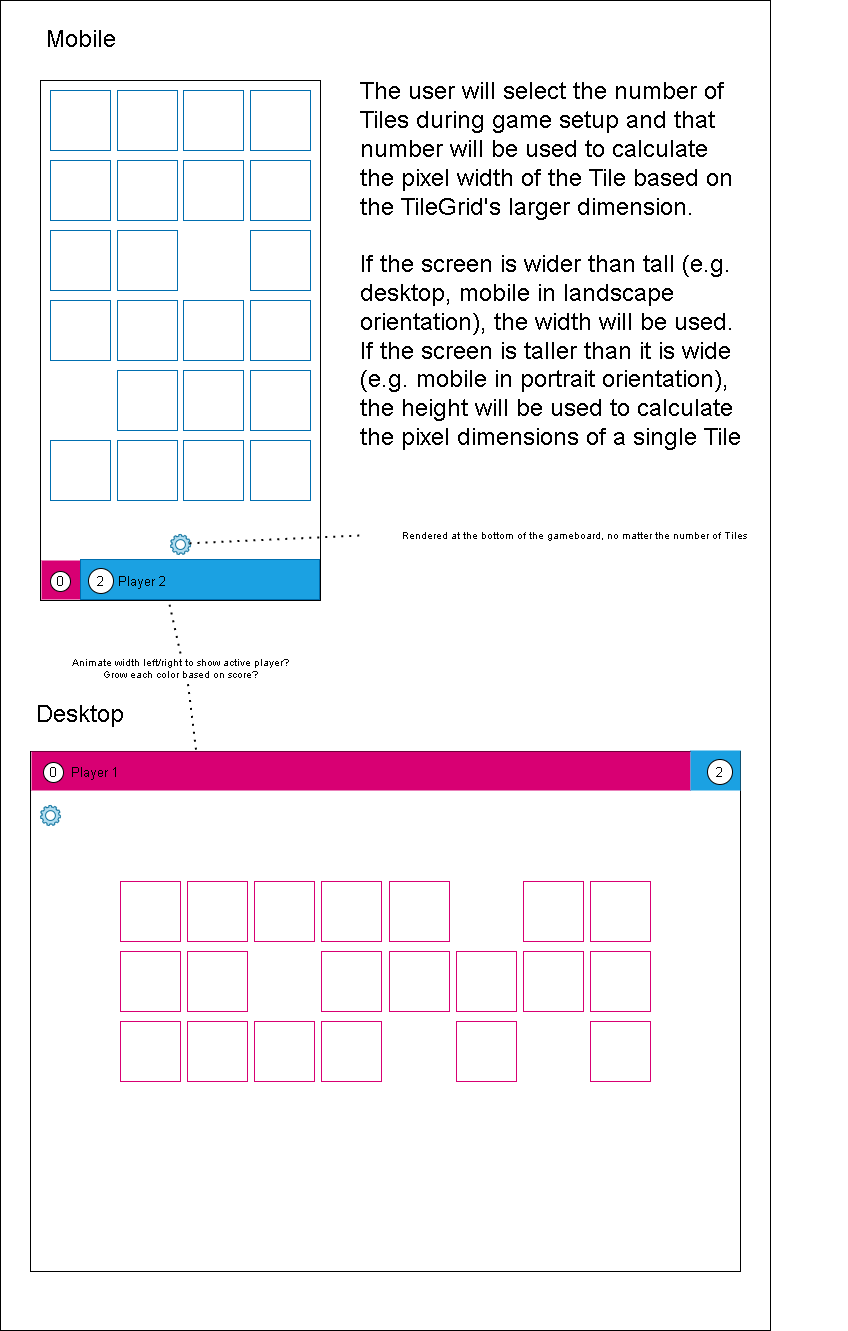

The diagram above was exported from draw.io. Its source (the exported page's mxGraphModel, read from the mxfile embedded in the PNG):
<mxGraphModel dx="308" dy="380" grid="1" gridSize="10" guides="1" tooltips="1" connect="1" arrows="1" fold="1" page="1" pageScale="1" pageWidth="850" pageHeight="1100" math="0" shadow="0">
  <root>
    <mxCell id="0" />
    <mxCell id="1" parent="0" />
    <mxCell id="282" value="" style="rounded=0;whiteSpace=wrap;html=1;fontSize=24;" vertex="1" parent="1">
      <mxGeometry width="770" height="1330" as="geometry" />
    </mxCell>
    <mxCell id="3" value="" style="rounded=0;whiteSpace=wrap;html=1;" parent="1" vertex="1">
      <mxGeometry x="40" y="80" width="280" height="520" as="geometry" />
    </mxCell>
    <mxCell id="8" value="" style="whiteSpace=wrap;html=1;aspect=fixed;fontSize=26;strokeColor=#006EAF;" parent="1" vertex="1">
      <mxGeometry x="50" y="90" width="60" height="60" as="geometry" />
    </mxCell>
    <mxCell id="9" value="" style="whiteSpace=wrap;html=1;aspect=fixed;fontSize=26;strokeColor=#006EAF;" parent="1" vertex="1">
      <mxGeometry x="117" y="90" width="60" height="60" as="geometry" />
    </mxCell>
    <mxCell id="10" value="" style="whiteSpace=wrap;html=1;aspect=fixed;fontSize=26;strokeColor=#006EAF;" parent="1" vertex="1">
      <mxGeometry x="250" y="90" width="60" height="60" as="geometry" />
    </mxCell>
    <mxCell id="11" value="" style="whiteSpace=wrap;html=1;aspect=fixed;fontSize=26;strokeColor=#006EAF;" parent="1" vertex="1">
      <mxGeometry x="183" y="90" width="60" height="60" as="geometry" />
    </mxCell>
    <mxCell id="12" value="" style="whiteSpace=wrap;html=1;aspect=fixed;fontSize=26;strokeColor=#006EAF;" parent="1" vertex="1">
      <mxGeometry x="50" y="160" width="60" height="60" as="geometry" />
    </mxCell>
    <mxCell id="13" value="" style="whiteSpace=wrap;html=1;aspect=fixed;fontSize=26;strokeColor=#006EAF;" parent="1" vertex="1">
      <mxGeometry x="117" y="160" width="60" height="60" as="geometry" />
    </mxCell>
    <mxCell id="14" value="" style="whiteSpace=wrap;html=1;aspect=fixed;fontSize=26;strokeColor=#006EAF;" parent="1" vertex="1">
      <mxGeometry x="250" y="160" width="60" height="60" as="geometry" />
    </mxCell>
    <mxCell id="15" value="" style="whiteSpace=wrap;html=1;aspect=fixed;fontSize=26;strokeColor=#006EAF;" parent="1" vertex="1">
      <mxGeometry x="183" y="160" width="60" height="60" as="geometry" />
    </mxCell>
    <mxCell id="16" value="" style="whiteSpace=wrap;html=1;aspect=fixed;fontSize=26;strokeColor=#006EAF;" parent="1" vertex="1">
      <mxGeometry x="50" y="230" width="60" height="60" as="geometry" />
    </mxCell>
    <mxCell id="17" value="" style="whiteSpace=wrap;html=1;aspect=fixed;fontSize=26;strokeColor=#006EAF;" parent="1" vertex="1">
      <mxGeometry x="117" y="230" width="60" height="60" as="geometry" />
    </mxCell>
    <mxCell id="18" value="" style="whiteSpace=wrap;html=1;aspect=fixed;fontSize=26;strokeColor=#006EAF;" parent="1" vertex="1">
      <mxGeometry x="250" y="230" width="60" height="60" as="geometry" />
    </mxCell>
    <mxCell id="20" value="" style="whiteSpace=wrap;html=1;aspect=fixed;fontSize=26;strokeColor=#006EAF;" parent="1" vertex="1">
      <mxGeometry x="50" y="300" width="60" height="60" as="geometry" />
    </mxCell>
    <mxCell id="21" value="" style="whiteSpace=wrap;html=1;aspect=fixed;fontSize=26;strokeColor=#006EAF;" parent="1" vertex="1">
      <mxGeometry x="117" y="300" width="60" height="60" as="geometry" />
    </mxCell>
    <mxCell id="22" value="" style="whiteSpace=wrap;html=1;aspect=fixed;fontSize=26;strokeColor=#006EAF;" parent="1" vertex="1">
      <mxGeometry x="250" y="300" width="60" height="60" as="geometry" />
    </mxCell>
    <mxCell id="23" value="" style="whiteSpace=wrap;html=1;aspect=fixed;fontSize=26;strokeColor=#006EAF;" parent="1" vertex="1">
      <mxGeometry x="183" y="300" width="60" height="60" as="geometry" />
    </mxCell>
    <mxCell id="25" value="" style="whiteSpace=wrap;html=1;aspect=fixed;fontSize=26;strokeColor=#006EAF;" parent="1" vertex="1">
      <mxGeometry x="117" y="370" width="60" height="60" as="geometry" />
    </mxCell>
    <mxCell id="26" value="" style="whiteSpace=wrap;html=1;aspect=fixed;fontSize=26;strokeColor=#006EAF;" parent="1" vertex="1">
      <mxGeometry x="250" y="370" width="60" height="60" as="geometry" />
    </mxCell>
    <mxCell id="27" value="" style="whiteSpace=wrap;html=1;aspect=fixed;fontSize=26;strokeColor=#006EAF;" parent="1" vertex="1">
      <mxGeometry x="183" y="370" width="60" height="60" as="geometry" />
    </mxCell>
    <mxCell id="28" value="" style="whiteSpace=wrap;html=1;aspect=fixed;fontSize=26;strokeColor=#006EAF;" parent="1" vertex="1">
      <mxGeometry x="50" y="440" width="60" height="60" as="geometry" />
    </mxCell>
    <mxCell id="29" value="" style="whiteSpace=wrap;html=1;aspect=fixed;fontSize=26;strokeColor=#006EAF;" parent="1" vertex="1">
      <mxGeometry x="117" y="440" width="60" height="60" as="geometry" />
    </mxCell>
    <mxCell id="30" value="" style="whiteSpace=wrap;html=1;aspect=fixed;fontSize=26;strokeColor=#006EAF;" parent="1" vertex="1">
      <mxGeometry x="250" y="440" width="60" height="60" as="geometry" />
    </mxCell>
    <mxCell id="31" value="" style="whiteSpace=wrap;html=1;aspect=fixed;fontSize=26;strokeColor=#006EAF;" parent="1" vertex="1">
      <mxGeometry x="183" y="440" width="60" height="60" as="geometry" />
    </mxCell>
    <mxCell id="40" value="" style="rounded=0;whiteSpace=wrap;html=1;strokeColor=none;fontSize=18;fillColor=#d80073;fontColor=#ffffff;" parent="1" vertex="1">
      <mxGeometry x="41" y="560" width="68" height="39" as="geometry" />
    </mxCell>
    <mxCell id="39" value="" style="rounded=0;whiteSpace=wrap;html=1;strokeColor=#006EAF;fontSize=18;fillColor=#1ba1e2;fontColor=#ffffff;" parent="1" vertex="1">
      <mxGeometry x="80" y="559" width="239" height="40" as="geometry" />
    </mxCell>
    <mxCell id="41" value="" style="group" parent="1" vertex="1" connectable="0">
      <mxGeometry x="50" y="567" width="20" height="24" as="geometry" />
    </mxCell>
    <mxCell id="33" value="" style="ellipse;whiteSpace=wrap;html=1;aspect=fixed;fontSize=13;" parent="41" vertex="1">
      <mxGeometry y="4" width="20" height="20" as="geometry" />
    </mxCell>
    <mxCell id="6" value="&lt;font style=&quot;font-size: 13px;&quot;&gt;0&lt;br style=&quot;font-size: 13px;&quot;&gt;&lt;/font&gt;" style="text;html=1;strokeColor=none;fillColor=none;align=center;verticalAlign=top;whiteSpace=wrap;rounded=0;fontSize=13;horizontal=1;" parent="41" vertex="1">
      <mxGeometry width="20" height="20" as="geometry" />
    </mxCell>
    <mxCell id="42" value="" style="group" parent="1" vertex="1" connectable="0">
      <mxGeometry x="80.5" y="568" width="40" height="25" as="geometry" />
    </mxCell>
    <mxCell id="34" value="2" style="ellipse;whiteSpace=wrap;html=1;aspect=fixed;fontSize=13;container=1;" parent="42" vertex="1">
      <mxGeometry x="7.5" width="25" height="25" as="geometry" />
    </mxCell>
    <mxCell id="35" value="Player 2" style="text;html=1;strokeColor=none;fillColor=none;align=center;verticalAlign=middle;whiteSpace=wrap;rounded=0;fontSize=13;" parent="1" vertex="1">
      <mxGeometry x="112" y="566" width="60" height="30" as="geometry" />
    </mxCell>
    <mxCell id="44" value="Animate width left/right to show active player?&lt;br&gt;Grow each color based on score?" style="text;html=1;strokeColor=none;fillColor=none;align=center;verticalAlign=middle;whiteSpace=wrap;rounded=0;fontSize=10;" parent="1" vertex="1">
      <mxGeometry x="70" y="653" width="220" height="30" as="geometry" />
    </mxCell>
    <mxCell id="45" value="" style="sketch=0;html=1;aspect=fixed;strokeColor=#10739e;shadow=0;align=center;verticalAlign=top;fillColor=#b1ddf0;shape=mxgraph.gcp2.gear;rounded=0;fontSize=10;" parent="1" vertex="1">
      <mxGeometry x="170" y="534" width="20" height="20" as="geometry" />
    </mxCell>
    <mxCell id="46" value="Rendered at the bottom of the gameboard, no matter the number of Tiles" style="text;html=1;strokeColor=none;fillColor=none;align=left;verticalAlign=middle;whiteSpace=wrap;rounded=0;fontSize=10;" parent="1" vertex="1">
      <mxGeometry x="400" y="520" width="447" height="30" as="geometry" />
    </mxCell>
    <mxCell id="47" value="" style="endArrow=none;dashed=1;html=1;dashPattern=1 3;strokeWidth=2;fontSize=10;entryX=0;entryY=0.5;entryDx=0;entryDy=0;exitX=0.947;exitY=0.44;exitDx=0;exitDy=0;exitPerimeter=0;" parent="1" source="45" edge="1">
      <mxGeometry width="50" height="50" relative="1" as="geometry">
        <mxPoint x="220" y="540" as="sourcePoint" />
        <mxPoint x="360" y="535" as="targetPoint" />
      </mxGeometry>
    </mxCell>
    <mxCell id="50" value="" style="endArrow=none;dashed=1;html=1;dashPattern=1 3;strokeWidth=2;fontSize=10;entryX=0.369;entryY=1.033;entryDx=0;entryDy=0;entryPerimeter=0;exitX=0.5;exitY=0;exitDx=0;exitDy=0;" parent="1" source="44" target="39" edge="1">
      <mxGeometry width="50" height="50" relative="1" as="geometry">
        <mxPoint x="180" y="610" as="sourcePoint" />
        <mxPoint x="230" y="560" as="targetPoint" />
      </mxGeometry>
    </mxCell>
    <mxCell id="51" value="" style="rounded=0;whiteSpace=wrap;html=1;strokeColor=default;fontSize=10;" parent="1" vertex="1">
      <mxGeometry x="30" y="751" width="710" height="520" as="geometry" />
    </mxCell>
    <mxCell id="52" value="" style="rounded=0;whiteSpace=wrap;html=1;strokeColor=none;fontSize=18;fillColor=#d80073;fontColor=#ffffff;" parent="1" vertex="1">
      <mxGeometry x="31" y="751" width="659" height="39" as="geometry" />
    </mxCell>
    <mxCell id="53" value="" style="rounded=0;whiteSpace=wrap;html=1;strokeColor=none;fontSize=18;fillColor=#1ba1e2;fontColor=#ffffff;" parent="1" vertex="1">
      <mxGeometry x="690" y="750" width="50" height="40" as="geometry" />
    </mxCell>
    <mxCell id="54" value="0" style="group" parent="1" vertex="1" connectable="0">
      <mxGeometry x="40" y="758" width="20" height="24" as="geometry" />
    </mxCell>
    <mxCell id="55" value="0" style="ellipse;whiteSpace=wrap;html=1;aspect=fixed;fontSize=13;" parent="54" vertex="1">
      <mxGeometry x="3" y="4" width="20" height="20" as="geometry" />
    </mxCell>
    <mxCell id="57" value="" style="group" parent="1" vertex="1" connectable="0">
      <mxGeometry x="150.5" y="759" width="40" height="25" as="geometry" />
    </mxCell>
    <mxCell id="58" value="2" style="ellipse;whiteSpace=wrap;html=1;aspect=fixed;fontSize=13;container=1;" parent="57" vertex="1">
      <mxGeometry x="556.5" width="25" height="25" as="geometry" />
    </mxCell>
    <mxCell id="60" value="Player 1" style="text;html=1;strokeColor=none;fillColor=none;align=center;verticalAlign=middle;whiteSpace=wrap;rounded=0;fontSize=13;" parent="1" vertex="1">
      <mxGeometry x="65" y="757" width="60" height="30" as="geometry" />
    </mxCell>
    <mxCell id="62" value="" style="whiteSpace=wrap;html=1;aspect=fixed;fontSize=26;fillColor=none;fontColor=#ffffff;strokeColor=#D80073;" parent="1" vertex="1">
      <mxGeometry x="120" y="881" width="60" height="60" as="geometry" />
    </mxCell>
    <mxCell id="63" value="" style="whiteSpace=wrap;html=1;aspect=fixed;fontSize=26;fillColor=none;fontColor=#ffffff;strokeColor=#D80073;" parent="1" vertex="1">
      <mxGeometry x="187" y="881" width="60" height="60" as="geometry" />
    </mxCell>
    <mxCell id="64" value="" style="whiteSpace=wrap;html=1;aspect=fixed;fontSize=26;fillColor=none;fontColor=#ffffff;strokeColor=#D80073;" parent="1" vertex="1">
      <mxGeometry x="321" y="881" width="60" height="60" as="geometry" />
    </mxCell>
    <mxCell id="65" value="" style="whiteSpace=wrap;html=1;aspect=fixed;fontSize=26;fillColor=none;fontColor=#ffffff;strokeColor=#D80073;" parent="1" vertex="1">
      <mxGeometry x="254" y="881" width="60" height="60" as="geometry" />
    </mxCell>
    <mxCell id="66" value="" style="whiteSpace=wrap;html=1;aspect=fixed;fontSize=26;fillColor=none;fontColor=#ffffff;strokeColor=#D80073;" parent="1" vertex="1">
      <mxGeometry x="389" y="881" width="60" height="60" as="geometry" />
    </mxCell>
    <mxCell id="68" value="" style="whiteSpace=wrap;html=1;aspect=fixed;fontSize=26;fillColor=none;fontColor=#ffffff;strokeColor=#D80073;" parent="1" vertex="1">
      <mxGeometry x="590" y="881" width="60" height="60" as="geometry" />
    </mxCell>
    <mxCell id="69" value="" style="whiteSpace=wrap;html=1;aspect=fixed;fontSize=26;fillColor=none;fontColor=#ffffff;strokeColor=#D80073;" parent="1" vertex="1">
      <mxGeometry x="523" y="881" width="60" height="60" as="geometry" />
    </mxCell>
    <mxCell id="70" value="" style="whiteSpace=wrap;html=1;aspect=fixed;fontSize=26;fillColor=none;fontColor=#ffffff;strokeColor=#D80073;" parent="1" vertex="1">
      <mxGeometry x="120" y="951" width="60" height="60" as="geometry" />
    </mxCell>
    <mxCell id="71" value="" style="whiteSpace=wrap;html=1;aspect=fixed;fontSize=26;fillColor=none;fontColor=#ffffff;strokeColor=#D80073;" parent="1" vertex="1">
      <mxGeometry x="187" y="951" width="60" height="60" as="geometry" />
    </mxCell>
    <mxCell id="72" value="" style="whiteSpace=wrap;html=1;aspect=fixed;fontSize=26;fillColor=none;fontColor=#ffffff;strokeColor=#D80073;" parent="1" vertex="1">
      <mxGeometry x="321" y="951" width="60" height="60" as="geometry" />
    </mxCell>
    <mxCell id="74" value="" style="whiteSpace=wrap;html=1;aspect=fixed;fontSize=26;fillColor=none;fontColor=#ffffff;strokeColor=#D80073;" parent="1" vertex="1">
      <mxGeometry x="389" y="951" width="60" height="60" as="geometry" />
    </mxCell>
    <mxCell id="75" value="" style="whiteSpace=wrap;html=1;aspect=fixed;fontSize=26;fillColor=none;fontColor=#ffffff;strokeColor=#D80073;" parent="1" vertex="1">
      <mxGeometry x="456" y="951" width="60" height="60" as="geometry" />
    </mxCell>
    <mxCell id="76" value="" style="whiteSpace=wrap;html=1;aspect=fixed;fontSize=26;fillColor=none;fontColor=#ffffff;strokeColor=#D80073;" parent="1" vertex="1">
      <mxGeometry x="590" y="951" width="60" height="60" as="geometry" />
    </mxCell>
    <mxCell id="77" value="" style="whiteSpace=wrap;html=1;aspect=fixed;fontSize=26;fillColor=none;fontColor=#ffffff;strokeColor=#D80073;" parent="1" vertex="1">
      <mxGeometry x="523" y="951" width="60" height="60" as="geometry" />
    </mxCell>
    <mxCell id="78" value="" style="whiteSpace=wrap;html=1;aspect=fixed;fontSize=26;fillColor=none;fontColor=#ffffff;strokeColor=#D80073;" parent="1" vertex="1">
      <mxGeometry x="120" y="1021" width="60" height="60" as="geometry" />
    </mxCell>
    <mxCell id="79" value="" style="whiteSpace=wrap;html=1;aspect=fixed;fontSize=26;fillColor=none;fontColor=#ffffff;strokeColor=#D80073;" parent="1" vertex="1">
      <mxGeometry x="187" y="1021" width="60" height="60" as="geometry" />
    </mxCell>
    <mxCell id="80" value="" style="whiteSpace=wrap;html=1;aspect=fixed;fontSize=26;fillColor=none;fontColor=#ffffff;strokeColor=#D80073;" parent="1" vertex="1">
      <mxGeometry x="321" y="1021" width="60" height="60" as="geometry" />
    </mxCell>
    <mxCell id="81" value="" style="whiteSpace=wrap;html=1;aspect=fixed;fontSize=26;fillColor=none;fontColor=#ffffff;strokeColor=#D80073;" parent="1" vertex="1">
      <mxGeometry x="254" y="1021" width="60" height="60" as="geometry" />
    </mxCell>
    <mxCell id="83" value="" style="whiteSpace=wrap;html=1;aspect=fixed;fontSize=26;fillColor=none;fontColor=#ffffff;strokeColor=#D80073;" parent="1" vertex="1">
      <mxGeometry x="456" y="1021" width="60" height="60" as="geometry" />
    </mxCell>
    <mxCell id="84" value="" style="whiteSpace=wrap;html=1;aspect=fixed;fontSize=26;fillColor=none;fontColor=#ffffff;strokeColor=#D80073;" parent="1" vertex="1">
      <mxGeometry x="590" y="1021" width="60" height="60" as="geometry" />
    </mxCell>
    <mxCell id="87" value="" style="sketch=0;html=1;aspect=fixed;strokeColor=#10739e;shadow=0;align=center;verticalAlign=top;fillColor=#b1ddf0;shape=mxgraph.gcp2.gear;rounded=0;fontSize=10;" parent="1" vertex="1">
      <mxGeometry x="40" y="805" width="20" height="20" as="geometry" />
    </mxCell>
    <mxCell id="88" value="" style="endArrow=none;dashed=1;html=1;dashPattern=1 3;strokeWidth=2;fontSize=10;exitX=0.534;exitY=1.021;exitDx=0;exitDy=0;exitPerimeter=0;entryX=0.25;entryY=0;entryDx=0;entryDy=0;" parent="1" source="44" target="52" edge="1">
      <mxGeometry width="50" height="50" relative="1" as="geometry">
        <mxPoint x="230" y="628" as="sourcePoint" />
        <mxPoint x="218.19100000000003" y="610.3199999999999" as="targetPoint" />
      </mxGeometry>
    </mxCell>
    <mxCell id="280" value="Mobile" style="text;html=1;align=center;verticalAlign=middle;resizable=0;points=[];autosize=1;strokeColor=none;fillColor=none;fontSize=24;" parent="1" vertex="1">
      <mxGeometry x="35" y="20" width="90" height="40" as="geometry" />
    </mxCell>
    <mxCell id="283" value="Desktop" style="text;html=1;strokeColor=none;fillColor=none;align=center;verticalAlign=middle;whiteSpace=wrap;rounded=0;fontSize=24;" vertex="1" parent="1">
      <mxGeometry x="50" y="700" width="60" height="30" as="geometry" />
    </mxCell>
    <mxCell id="284" value="The user will select the number of Tiles during game setup and that number will be used to calculate the pixel width of the Tile based on the TileGrid's larger dimension. &lt;br&gt;&lt;br&gt;If the screen is wider than tall (e.g. desktop, mobile in landscape orientation), the width will be used. If the screen is taller than it is wide (e.g. mobile in portrait orientation), the height will be used to calculate the pixel dimensions of a single Tile" style="text;html=1;strokeColor=none;fillColor=none;align=left;verticalAlign=middle;whiteSpace=wrap;rounded=0;fontSize=24;" vertex="1" parent="1">
      <mxGeometry x="358" y="60" width="390" height="410" as="geometry" />
    </mxCell>
  </root>
</mxGraphModel>